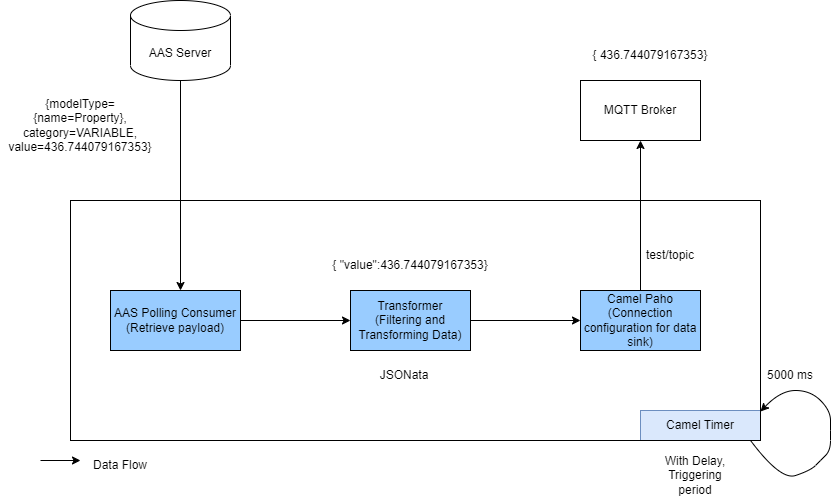

The diagram above was exported from draw.io. Its source (the exported page's mxGraphModel, read from the mxfile embedded in the PNG):
<mxGraphModel dx="1434" dy="790" grid="1" gridSize="10" guides="1" tooltips="1" connect="1" arrows="1" fold="1" page="1" pageScale="1" pageWidth="827" pageHeight="1169" math="0" shadow="0">
  <root>
    <mxCell id="WIyWlLk6GJQsqaUBKTNV-0" />
    <mxCell id="WIyWlLk6GJQsqaUBKTNV-1" parent="WIyWlLk6GJQsqaUBKTNV-0" />
    <mxCell id="LEI4pNf00JA1dRmxcPUC-1" value="AAS Server" style="shape=cylinder3;whiteSpace=wrap;html=1;boundedLbl=1;backgroundOutline=1;size=15;" parent="WIyWlLk6GJQsqaUBKTNV-1" vertex="1">
      <mxGeometry x="140" y="80" width="100" height="80" as="geometry" />
    </mxCell>
    <mxCell id="LEI4pNf00JA1dRmxcPUC-4" value="AAS Polling Consumer&lt;br&gt;(Retrieve payload)" style="rounded=0;whiteSpace=wrap;html=1;fillColor=#99CCFF;" parent="WIyWlLk6GJQsqaUBKTNV-1" vertex="1">
      <mxGeometry x="120" y="370" width="130" height="60" as="geometry" />
    </mxCell>
    <mxCell id="LEI4pNf00JA1dRmxcPUC-5" value="" style="endArrow=classic;html=1;rounded=0;exitX=0.5;exitY=1;exitDx=0;exitDy=0;exitPerimeter=0;" parent="WIyWlLk6GJQsqaUBKTNV-1" source="LEI4pNf00JA1dRmxcPUC-1" edge="1">
      <mxGeometry width="50" height="50" relative="1" as="geometry">
        <mxPoint x="390" y="320" as="sourcePoint" />
        <mxPoint x="190" y="370" as="targetPoint" />
      </mxGeometry>
    </mxCell>
    <mxCell id="LEI4pNf00JA1dRmxcPUC-6" value="Camel&amp;nbsp;Paho&lt;br&gt;(Connection configuration for data sink)" style="rounded=0;whiteSpace=wrap;html=1;fillColor=#99CCFF;" parent="WIyWlLk6GJQsqaUBKTNV-1" vertex="1">
      <mxGeometry x="590" y="370" width="120" height="60" as="geometry" />
    </mxCell>
    <mxCell id="LEI4pNf00JA1dRmxcPUC-7" value="Transformer&lt;br&gt;(Filtering and Transforming Data)" style="rounded=0;whiteSpace=wrap;html=1;fillColor=#99CCFF;" parent="WIyWlLk6GJQsqaUBKTNV-1" vertex="1">
      <mxGeometry x="360" y="370" width="120" height="60" as="geometry" />
    </mxCell>
    <mxCell id="LEI4pNf00JA1dRmxcPUC-8" value="MQTT Broker" style="rounded=0;whiteSpace=wrap;html=1;" parent="WIyWlLk6GJQsqaUBKTNV-1" vertex="1">
      <mxGeometry x="590" y="160" width="120" height="60" as="geometry" />
    </mxCell>
    <mxCell id="LEI4pNf00JA1dRmxcPUC-9" value="" style="endArrow=classic;html=1;rounded=0;exitX=1;exitY=0.5;exitDx=0;exitDy=0;entryX=0;entryY=0.5;entryDx=0;entryDy=0;" parent="WIyWlLk6GJQsqaUBKTNV-1" source="LEI4pNf00JA1dRmxcPUC-4" target="LEI4pNf00JA1dRmxcPUC-7" edge="1">
      <mxGeometry width="50" height="50" relative="1" as="geometry">
        <mxPoint x="390" y="320" as="sourcePoint" />
        <mxPoint x="440" y="270" as="targetPoint" />
      </mxGeometry>
    </mxCell>
    <mxCell id="LEI4pNf00JA1dRmxcPUC-10" value="" style="endArrow=classic;html=1;rounded=0;exitX=1;exitY=0.5;exitDx=0;exitDy=0;entryX=0;entryY=0.5;entryDx=0;entryDy=0;" parent="WIyWlLk6GJQsqaUBKTNV-1" source="LEI4pNf00JA1dRmxcPUC-7" target="LEI4pNf00JA1dRmxcPUC-6" edge="1">
      <mxGeometry width="50" height="50" relative="1" as="geometry">
        <mxPoint x="390" y="320" as="sourcePoint" />
        <mxPoint x="440" y="270" as="targetPoint" />
      </mxGeometry>
    </mxCell>
    <mxCell id="LEI4pNf00JA1dRmxcPUC-11" value="" style="endArrow=classic;html=1;rounded=0;exitX=0.5;exitY=0;exitDx=0;exitDy=0;entryX=0.5;entryY=1;entryDx=0;entryDy=0;" parent="WIyWlLk6GJQsqaUBKTNV-1" source="LEI4pNf00JA1dRmxcPUC-6" target="LEI4pNf00JA1dRmxcPUC-8" edge="1">
      <mxGeometry width="50" height="50" relative="1" as="geometry">
        <mxPoint x="390" y="320" as="sourcePoint" />
        <mxPoint x="440" y="270" as="targetPoint" />
      </mxGeometry>
    </mxCell>
    <mxCell id="LEI4pNf00JA1dRmxcPUC-13" value="test/topic" style="text;html=1;strokeColor=none;fillColor=none;align=center;verticalAlign=middle;whiteSpace=wrap;rounded=0;" parent="WIyWlLk6GJQsqaUBKTNV-1" vertex="1">
      <mxGeometry x="650" y="320" width="60" height="30" as="geometry" />
    </mxCell>
    <mxCell id="LEI4pNf00JA1dRmxcPUC-15" value="JSONata" style="text;html=1;strokeColor=none;fillColor=none;align=center;verticalAlign=middle;whiteSpace=wrap;rounded=0;" parent="WIyWlLk6GJQsqaUBKTNV-1" vertex="1">
      <mxGeometry x="384" y="440" width="60" height="30" as="geometry" />
    </mxCell>
    <mxCell id="LEI4pNf00JA1dRmxcPUC-20" value="{modelType={name=Property}, category=VARIABLE, value=436.744079167353}" style="text;html=1;strokeColor=none;fillColor=none;align=center;verticalAlign=middle;whiteSpace=wrap;rounded=0;" parent="WIyWlLk6GJQsqaUBKTNV-1" vertex="1">
      <mxGeometry x="10" y="150" width="160" height="110" as="geometry" />
    </mxCell>
    <mxCell id="LEI4pNf00JA1dRmxcPUC-21" value="{ &quot;value&quot;:436.744079167353}" style="text;html=1;strokeColor=none;fillColor=none;align=center;verticalAlign=middle;whiteSpace=wrap;rounded=0;" parent="WIyWlLk6GJQsqaUBKTNV-1" vertex="1">
      <mxGeometry x="340" y="290" width="160" height="110" as="geometry" />
    </mxCell>
    <mxCell id="LEI4pNf00JA1dRmxcPUC-22" value="{ 436.744079167353}" style="text;html=1;strokeColor=none;fillColor=none;align=center;verticalAlign=middle;whiteSpace=wrap;rounded=0;" parent="WIyWlLk6GJQsqaUBKTNV-1" vertex="1">
      <mxGeometry x="580" y="80" width="160" height="110" as="geometry" />
    </mxCell>
    <mxCell id="LEI4pNf00JA1dRmxcPUC-30" value="" style="endArrow=none;html=1;rounded=0;" parent="WIyWlLk6GJQsqaUBKTNV-1" edge="1">
      <mxGeometry width="50" height="50" relative="1" as="geometry">
        <mxPoint x="650" y="490" as="sourcePoint" />
        <mxPoint x="770" y="490" as="targetPoint" />
      </mxGeometry>
    </mxCell>
    <mxCell id="LEI4pNf00JA1dRmxcPUC-32" value="" style="endArrow=none;html=1;rounded=0;" parent="WIyWlLk6GJQsqaUBKTNV-1" edge="1">
      <mxGeometry width="50" height="50" relative="1" as="geometry">
        <mxPoint x="650" y="520" as="sourcePoint" />
        <mxPoint x="650" y="490" as="targetPoint" />
      </mxGeometry>
    </mxCell>
    <mxCell id="LEI4pNf00JA1dRmxcPUC-33" value="Camel Timer" style="text;html=1;strokeColor=#6c8ebf;fillColor=#dae8fc;align=center;verticalAlign=middle;whiteSpace=wrap;rounded=0;" parent="WIyWlLk6GJQsqaUBKTNV-1" vertex="1">
      <mxGeometry x="650" y="490" width="120" height="30" as="geometry" />
    </mxCell>
    <mxCell id="LEI4pNf00JA1dRmxcPUC-34" value="" style="curved=1;endArrow=classic;html=1;rounded=0;entryX=1;entryY=0.884;entryDx=0;entryDy=0;entryPerimeter=0;exitX=0.986;exitY=1;exitDx=0;exitDy=0;exitPerimeter=0;" parent="WIyWlLk6GJQsqaUBKTNV-1" edge="1">
      <mxGeometry width="50" height="50" relative="1" as="geometry">
        <mxPoint x="760.06" y="520" as="sourcePoint" />
        <mxPoint x="770" y="491" as="targetPoint" />
        <Array as="points">
          <mxPoint x="790" y="560" />
          <mxPoint x="820" y="550" />
          <mxPoint x="830" y="540" />
          <mxPoint x="840" y="530" />
          <mxPoint x="840" y="510" />
          <mxPoint x="840" y="490" />
          <mxPoint x="820" y="470" />
          <mxPoint x="790" y="470" />
        </Array>
      </mxGeometry>
    </mxCell>
    <mxCell id="LEI4pNf00JA1dRmxcPUC-35" value="5000 ms" style="text;html=1;strokeColor=none;fillColor=none;align=center;verticalAlign=middle;whiteSpace=wrap;rounded=0;" parent="WIyWlLk6GJQsqaUBKTNV-1" vertex="1">
      <mxGeometry x="770" y="440" width="60" height="30" as="geometry" />
    </mxCell>
    <mxCell id="LEI4pNf00JA1dRmxcPUC-36" value="With Delay, Triggering period" style="text;html=1;strokeColor=none;fillColor=none;align=center;verticalAlign=middle;whiteSpace=wrap;rounded=0;" parent="WIyWlLk6GJQsqaUBKTNV-1" vertex="1">
      <mxGeometry x="660" y="530" width="90" height="50" as="geometry" />
    </mxCell>
    <mxCell id="zwOSLw2ZaQrAcYZB2pDl-0" value="" style="endArrow=classic;html=1;rounded=0;" parent="WIyWlLk6GJQsqaUBKTNV-1" edge="1">
      <mxGeometry width="50" height="50" relative="1" as="geometry">
        <mxPoint x="50" y="540" as="sourcePoint" />
        <mxPoint x="90" y="540" as="targetPoint" />
      </mxGeometry>
    </mxCell>
    <mxCell id="zwOSLw2ZaQrAcYZB2pDl-1" value="Data Flow" style="text;html=1;strokeColor=none;fillColor=none;align=center;verticalAlign=middle;whiteSpace=wrap;rounded=0;" parent="WIyWlLk6GJQsqaUBKTNV-1" vertex="1">
      <mxGeometry x="100" y="530" width="60" height="30" as="geometry" />
    </mxCell>
    <mxCell id="gdbs1aZdyDF2S43ky1Xr-0" value="" style="rounded=0;whiteSpace=wrap;html=1;fillColor=none;" vertex="1" parent="WIyWlLk6GJQsqaUBKTNV-1">
      <mxGeometry x="80" y="280" width="690" height="240" as="geometry" />
    </mxCell>
  </root>
</mxGraphModel>